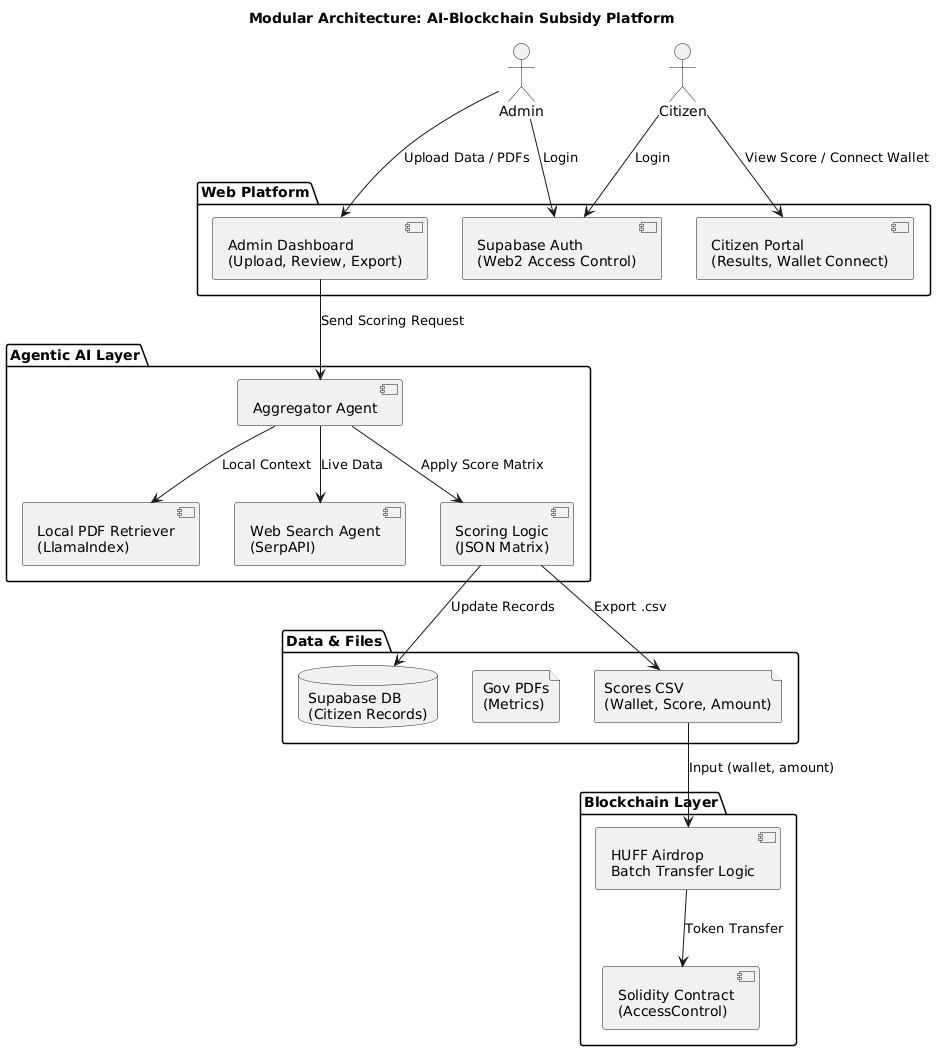

The diagram above was rendered by PlantUML. Its source (embedded in the PNG):
@startuml
title Modular Architecture: AI-Blockchain Subsidy Platform

actor "Admin" as Admin
actor "Citizen" as Citizen

package "Web Platform" {
  component "Supabase Auth\n(Web2 Access Control)" as Auth
  component "Admin Dashboard\n(Upload, Review, Export)" as AdminUI
  component "Citizen Portal\n(Results, Wallet Connect)" as CitizenUI
}

package "Agentic AI Layer" {
  component "Aggregator Agent" as AgentCore
  component "Local PDF Retriever\n(LlamaIndex)" as PDFAgent
  component "Web Search Agent\n(SerpAPI)" as WebAgent
  component "Scoring Logic\n(JSON Matrix)" as Scorer
}

package "Data & Files" {
  database "Supabase DB\n(Citizen Records)" as DB
  file "Gov PDFs\n(Metrics)" as PDFs
  file "Scores CSV\n(Wallet, Score, Amount)" as CSV
}

package "Blockchain Layer" {
  component "Solidity Contract\n(AccessControl)" as Contract
  component "HUFF Airdrop\nBatch Transfer Logic" as Airdrop
}

' Flows
Admin --> Auth : Login
Citizen --> Auth : Login
Admin --> AdminUI : Upload Data / PDFs
AdminUI --> AgentCore : Send Scoring Request
AgentCore --> PDFAgent : Local Context
AgentCore --> WebAgent : Live Data
AgentCore --> Scorer : Apply Score Matrix
Scorer --> DB : Update Records
Scorer --> CSV : Export .csv

CSV --> Airdrop : Input (wallet, amount)
Airdrop --> Contract : Token Transfer

Citizen --> CitizenUI : View Score / Connect Wallet
@enduml